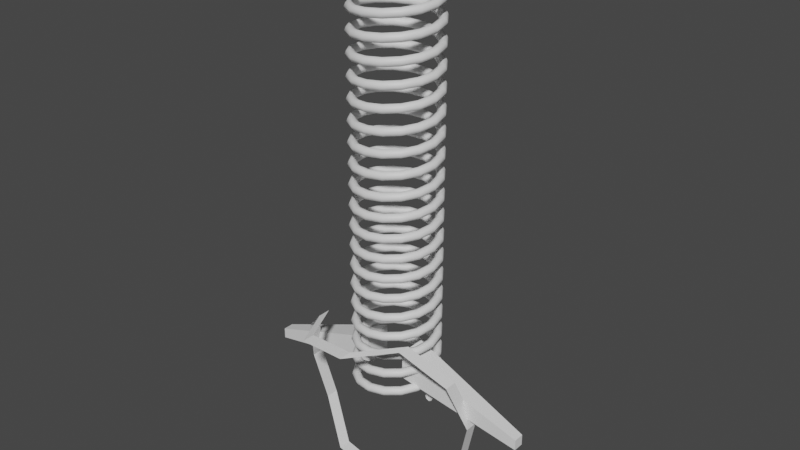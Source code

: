 # Source: 05-04-spine-example.blend  (saved by Blender 2.92.15; exported with 4.5.12 LTS)
import bpy
from mathutils import Matrix  # noqa: F401  (used for matrix-valued properties, if any)

bpy.ops.wm.read_factory_settings(use_empty=True)
scene = bpy.context.scene
scene.name = 'Scene'

# ---- collections
col_collection = bpy.data.collections.new('Collection'); scene.collection.children.link(col_collection)

# ---- materials (node trees are filled in below, after node groups)
mat_material_001 = bpy.data.materials.new('Material.001')
mat_material_001.use_transparent_shadow = False

# ---- material node trees
mat_material_001.use_nodes = True; mat_material_001.node_tree.nodes.clear()
_N = mat_material_001.node_tree.nodes; _L = mat_material_001.node_tree.links
n0 = _N.new('ShaderNodeBsdfPrincipled'); n0.name = 'Principled BSDF'; n0.location = (10, 300)
n0.distribution = 'GGX'
n0.subsurface_method = 'BURLEY'
n0.inputs[3].default_value = 1.45
n0.inputs[27].default_value = (0.0, 0.0, 0.0, 1.0)
n0.inputs[28].default_value = 1.0
n1 = _N.new('ShaderNodeOutputMaterial'); n1.name = 'Material Output'; n1.location = (300, 300)
_L.new(n0.outputs[0], n1.inputs[0])
n1.is_active_output = True

# ---- world
world_world = bpy.data.worlds.new('World'); scene.world = world_world
world_world.use_nodes = True; world_world.node_tree.nodes.clear()
_N = world_world.node_tree.nodes; _L = world_world.node_tree.links
n0 = _N.new('ShaderNodeOutputWorld'); n0.name = 'World Output'; n0.location = (300, 300)
n1 = _N.new('ShaderNodeBackground'); n1.name = 'Background'; n1.location = (10, 300)
n1.inputs[0].default_value = (0.05088, 0.05088, 0.05088, 1.0)
_L.new(n1.outputs[0], n0.inputs[0])
n0.is_active_output = True
world_world.color = (0.05088, 0.05088, 0.05088)
world_world.use_sun_shadow = False
world_world.sun_shadow_jitter_overblur = 0.0

# ---- meshes
me_circle = bpy.data.meshes.new('Circle')
me_circle.from_pydata([(0.1954, 1.641e-08, 0.02133), (0.1803, 1.641e-08, 0.01508), (0.174, 1.657e-08, 1.106e-09), (0.1803, 1.768e-08, -0.01508), (0.1954, 1.641e-08, -0.02133), (0.2104, 1.768e-08, -0.01508), (0.2167, 1.657e-08, 2.292e-09), (0.2104, 1.641e-08, 0.01508)], [(1, 0), (2, 1), (3, 2), (4, 3), (5, 4), (6, 5), (7, 6), (0, 7)], [])
_uv = me_circle.uv_layers.new(name='UVMap')
_uv.uv.foreach_set('vector', [])
me_circle.materials.append(mat_material_001)
me_circle.use_remesh_fix_poles = True
me_circle.use_remesh_preserve_attributes = False
me_circle.use_mirror_vertex_groups = False
me_circle.update()
me_cube_001 = bpy.data.meshes.new('Cube.001')
me_cube_001.from_pydata([(0.1044, -0.2592, 1.988), (0.1044, -0.2592, 2.127), (0.1044, -0.1205, 1.988), (0.1044, -0.1205, 2.127), (0.7206, -0.03392, 2.031), (0.7206, -0.03392, 2.084), (0.7206, 0.01919, 2.031), (0.7206, 0.01919, 2.084)], [], [(0, 1, 3, 2), (2, 3, 7, 6), (6, 7, 5, 4), (4, 5, 1, 0), (2, 6, 4, 0), (7, 3, 1, 5)])
_uv = me_cube_001.uv_layers.new(name='UVMap')
_uv.uv.foreach_set('vector', [0.375, 0.0, 0.625, 0.0, 0.625, 0.25, 0.375, 0.25, 0.375, 0.25, 0.625, 0.25, 0.625, 0.5, 0.375, 0.5, 0.375, 0.5, 0.625, 0.5, 0.625, 0.75, 0.375, 0.75, 0.375, 0.75, 0.625, 0.75, 0.625, 1.0, 0.375, 1.0, 0.125, 0.5, 0.375, 0.5, 0.375, 0.75, 0.125, 0.75, 0.625, 0.5, 0.875, 0.5, 0.875, 0.75, 0.625, 0.75])
me_cube_001.use_remesh_fix_poles = True
me_cube_001.use_remesh_preserve_attributes = False
me_cube_001.use_mirror_vertex_groups = False
me_cube_001.update()
me_circle_001 = bpy.data.meshes.new('Circle.001')
me_circle_001.from_pydata([(0.0, 0.4869, -0.01977), (-0.2403, 0.4225, -0.01977), (-0.4163, 0.2466, 0.08475), (-0.4807, 0.006215, 0.0594), (-0.4163, -0.2341, -0.01977), (-0.2403, -0.4101, -0.1337), (0.2403, -0.4101, -0.1337), (0.4163, -0.2341, -0.01977), (0.4807, 0.006214, 0.0594), (0.4163, 0.2466, 0.08454), (0.2403, 0.4225, -0.01977), (0.0, 0.4869, -0.08381), (-0.2403, 0.4225, -0.08381), (-0.4163, 0.2466, 0.0207), (-0.4807, 0.006215, -0.004647), (-0.4163, -0.2341, -0.08381), (-0.2403, -0.4101, -0.1977), (0.2403, -0.4101, -0.1977), (0.4163, -0.2341, -0.08381), (0.4807, 0.006214, -0.004647), (0.4163, 0.2466, 0.0205), (0.2403, 0.4225, -0.08381), (-0.1092, -0.4452, -0.3724), (0.1092, -0.4452, -0.3724), (0.1092, -0.4452, -0.4365), (-0.1092, -0.4452, -0.4365)], [], [(3, 2, 13, 14), (9, 8, 19, 20), (4, 3, 14, 15), (10, 9, 20, 21), (1, 0, 11, 12), (7, 6, 17, 18), (5, 4, 15, 16), (0, 10, 21, 11), (2, 1, 12, 13), (8, 7, 18, 19), (6, 23, 24, 17), (22, 25, 24, 23), (22, 5, 16, 25)])
_uv = me_circle_001.uv_layers.new(name='UVMap')
_uv.uv.foreach_set('vector', [0.0, 0.0, 0.0, 0.0, 0.0, 0.0, 0.0, 0.0, 0.0, 0.0, 0.0, 0.0, 0.0, 0.0, 0.0, 0.0, 0.0, 0.0, 0.0, 0.0, 0.0, 0.0, 0.0, 0.0, 0.0, 0.0, 0.0, 0.0, 0.0, 0.0, 0.0, 0.0, 0.0, 0.0, 0.0, 0.0, 0.0, 0.0, 0.0, 0.0, 0.0, 0.0, 0.0, 0.0, 0.0, 0.0, 0.0, 0.0, 0.0, 0.0, 0.0, 0.0, 0.0, 0.0, 0.0, 0.0, 0.0, 0.0, 0.0, 0.0, 0.0, 0.0, 0.0, 0.0, 0.0, 0.0, 0.0, 0.0, 0.0, 0.0, 0.0, 0.0, 0.0, 0.0, 0.0, 0.0, 0.0, 0.0, 0.0, 0.0, 0.0, 0.0, 0.0, 0.0, 0.0, 0.0, 0.0, 0.0, 0.0, 0.0, 0.0, 0.0, 0.0, 0.0, 0.0, 0.0, 0.0, 0.0, 0.0, 0.0, 0.0, 0.0, 0.0, 0.0])
me_circle_001.use_remesh_fix_poles = True
me_circle_001.use_remesh_preserve_attributes = False
me_circle_001.use_mirror_vertex_groups = False
me_circle_001.update()
arm_armature = bpy.data.armatures.new('Armature')  # bones are not reproduced

# ---- objects
ob_circle = bpy.data.objects.new('Circle', me_circle)
ob_armature = bpy.data.objects.new('Armature', arm_armature)
ob_cube = bpy.data.objects.new('Cube', me_cube_001)
ob_circle_001 = bpy.data.objects.new('Circle.001', me_circle_001)

# ---- transforms, parenting, visibility, modifiers, constraints
ob_circle.parent = ob_armature
ob_circle.location = (0.0, 0.0, 0.0)
ob_circle.lineart.crease_threshold = 0.0
_vg = ob_circle.vertex_groups.new(name='Bone')
_vg.add([0, 1, 2, 3, 4, 5, 6, 7], 1.0, 'REPLACE')
_m = ob_circle.modifiers.new('Screw', 'SCREW')
_m.iterations = 20
_m.screw_offset = 0.1
_m = ob_circle.modifiers.new('Armature', 'ARMATURE')
_m.object = ob_armature
_m.use_deform_preserve_volume = True
ob_armature.location = (0.0, 0.0, 0.0)
ob_armature.lineart.crease_threshold = 0.0
ob_cube.parent = ob_armature
ob_cube.matrix_parent_inverse = Matrix(((1.0, -0.0, 0.0, -0.0), (-0.0, 0.0, 1.0, -2.076), (0.0, -1.0, 0.0, -0.0), (0.0, 0.0, -0.0, 1.0)))
ob_cube.location = (0.0, 0.0, 0.0)
ob_cube.lineart.crease_threshold = 0.0
_m = ob_cube.modifiers.new('Mirror', 'MIRROR')
ob_circle_001.parent = ob_armature
ob_circle_001.matrix_parent_inverse = Matrix(((1.0, -0.0, 0.0, -0.0), (-0.0, 0.0, 1.0, -0.0756), (0.0, -1.0, 0.0, -0.0), (0.0, 0.0, -0.0, 1.0)))
ob_circle_001.location = (0.0, 0.0, 0.0)
ob_circle_001.lineart.crease_threshold = 0.0

# ---- collection membership
col_collection.objects.link(ob_circle)
col_collection.objects.link(ob_armature)
col_collection.objects.link(ob_cube)
col_collection.objects.link(ob_circle_001)

# ---- scene / render settings (as saved in the file)
scene.frame_start = 1; scene.frame_end = 250; scene.frame_set(1)
scene.render.engine = 'BLENDER_EEVEE_NEXT'
scene.cycles.use_denoising = False
scene.cycles.samples = 128
scene.cycles.sampling_pattern = 'TABULATED_SOBOL'
scene.cycles.use_adaptive_sampling = False
scene.cycles.use_light_tree = False
scene.view_settings.view_transform = 'Filmic'
bpy.context.view_layer.update()

# ---- added for rendering (the .blend has no active camera and no usable light): camera, sun
cam_auto = bpy.data.cameras.new('AutoCamera')
cam_auto.lens = 50.0
cam_auto.sensor_width = 36.0
cam_auto.clip_end = 1000.0
ob_auto_camera = bpy.data.objects.new('AutoCamera', cam_auto)
scene.collection.objects.link(ob_auto_camera)
ob_auto_camera.location = (2.85424, -3.40424, 3.12862)
ob_auto_camera.rotation_euler = (1.09748, -7.21219e-08, 0.694738)
scene.camera = ob_auto_camera
light_auto_sun = bpy.data.lights.new('AutoSun', 'SUN')
light_auto_sun.energy = 3.0
light_auto_sun.angle = 0.0523599
ob_auto_sun = bpy.data.objects.new('AutoSun', light_auto_sun)
scene.collection.objects.link(ob_auto_sun)
ob_auto_sun.rotation_euler = (0.872665, 0.174533, 0.523599)
bpy.context.view_layer.update()

